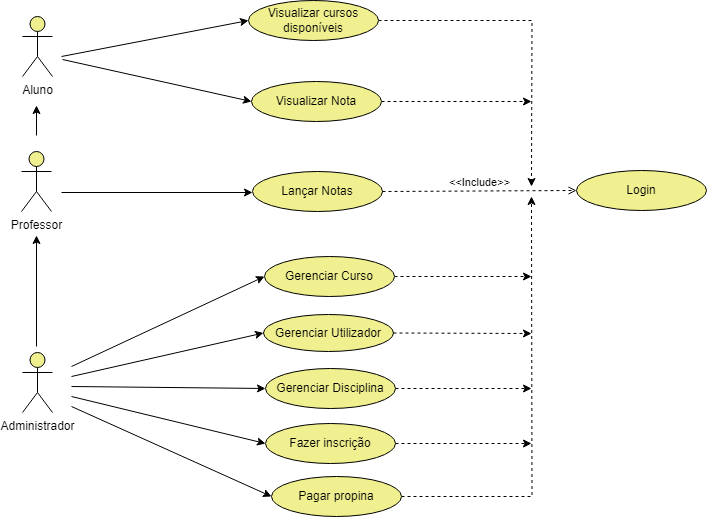

The diagram above was exported from draw.io. Its source (the exported page's mxGraphModel, read from the mxfile embedded in the PNG):
<mxGraphModel dx="880" dy="472" grid="1" gridSize="10" guides="1" tooltips="1" connect="1" arrows="1" fold="1" page="1" pageScale="1" pageWidth="827" pageHeight="1169" math="0" shadow="0">
  <root>
    <mxCell id="0" />
    <mxCell id="1" parent="0" />
    <mxCell id="xGvze0FJQikNJpH1o15m-1" value="Administrador" style="shape=umlActor;verticalLabelPosition=bottom;verticalAlign=top;html=1;outlineConnect=0;fillColor=#F0F090;" parent="1" vertex="1">
      <mxGeometry x="41" y="376" width="30" height="60" as="geometry" />
    </mxCell>
    <mxCell id="xGvze0FJQikNJpH1o15m-2" value="Professor" style="shape=umlActor;verticalLabelPosition=bottom;verticalAlign=top;html=1;outlineConnect=0;fillColor=#F0F090;" parent="1" vertex="1">
      <mxGeometry x="40" y="175" width="30" height="60" as="geometry" />
    </mxCell>
    <mxCell id="xGvze0FJQikNJpH1o15m-3" value="Aluno" style="shape=umlActor;verticalLabelPosition=bottom;verticalAlign=top;html=1;outlineConnect=0;fillColor=#F0F090;" parent="1" vertex="1">
      <mxGeometry x="41" y="40" width="30" height="60" as="geometry" />
    </mxCell>
    <mxCell id="xGvze0FJQikNJpH1o15m-5" value="Gerenciar Utilizador" style="ellipse;whiteSpace=wrap;html=1;fillColor=#F0F090;" parent="1" vertex="1">
      <mxGeometry x="282" y="338" width="130" height="37" as="geometry" />
    </mxCell>
    <mxCell id="xGvze0FJQikNJpH1o15m-6" value="Lançar Notas" style="ellipse;whiteSpace=wrap;html=1;fillColor=#F0F090;" parent="1" vertex="1">
      <mxGeometry x="271" y="195" width="130" height="40" as="geometry" />
    </mxCell>
    <mxCell id="9cDAH4corpEMbdMxEfLE-10" style="edgeStyle=orthogonalEdgeStyle;rounded=0;orthogonalLoop=1;jettySize=auto;html=1;exitX=1;exitY=0.5;exitDx=0;exitDy=0;dashed=1;" parent="1" source="xGvze0FJQikNJpH1o15m-9" edge="1">
      <mxGeometry relative="1" as="geometry">
        <mxPoint x="550" y="125" as="targetPoint" />
      </mxGeometry>
    </mxCell>
    <mxCell id="xGvze0FJQikNJpH1o15m-9" value="Visualizar Nota" style="ellipse;whiteSpace=wrap;html=1;fillColor=#F0F090;" parent="1" vertex="1">
      <mxGeometry x="270" y="105" width="130" height="40" as="geometry" />
    </mxCell>
    <mxCell id="9cDAH4corpEMbdMxEfLE-11" style="edgeStyle=orthogonalEdgeStyle;rounded=0;orthogonalLoop=1;jettySize=auto;html=1;exitX=1;exitY=0.5;exitDx=0;exitDy=0;dashed=1;" parent="1" source="xGvze0FJQikNJpH1o15m-21" edge="1">
      <mxGeometry relative="1" as="geometry">
        <mxPoint x="550" y="300" as="targetPoint" />
      </mxGeometry>
    </mxCell>
    <mxCell id="xGvze0FJQikNJpH1o15m-21" value="Gerenciar Curso" style="ellipse;whiteSpace=wrap;html=1;fillColor=#F0F090;" parent="1" vertex="1">
      <mxGeometry x="283" y="280" width="130" height="40" as="geometry" />
    </mxCell>
    <mxCell id="9cDAH4corpEMbdMxEfLE-14" style="edgeStyle=orthogonalEdgeStyle;rounded=0;orthogonalLoop=1;jettySize=auto;html=1;exitX=1;exitY=0.5;exitDx=0;exitDy=0;dashed=1;" parent="1" source="xGvze0FJQikNJpH1o15m-22" edge="1">
      <mxGeometry relative="1" as="geometry">
        <mxPoint x="550" y="412" as="targetPoint" />
      </mxGeometry>
    </mxCell>
    <mxCell id="xGvze0FJQikNJpH1o15m-22" value="Gerenciar Disciplina" style="ellipse;whiteSpace=wrap;html=1;fillColor=#F0F090;" parent="1" vertex="1">
      <mxGeometry x="284" y="392" width="130" height="40" as="geometry" />
    </mxCell>
    <mxCell id="xGvze0FJQikNJpH1o15m-23" value="" style="edgeStyle=none;orthogonalLoop=1;jettySize=auto;html=1;rounded=0;entryX=0;entryY=0.5;entryDx=0;entryDy=0;" parent="1" target="xGvze0FJQikNJpH1o15m-21" edge="1">
      <mxGeometry width="80" relative="1" as="geometry">
        <mxPoint x="90" y="390" as="sourcePoint" />
        <mxPoint x="181" y="336" as="targetPoint" />
        <Array as="points" />
      </mxGeometry>
    </mxCell>
    <mxCell id="xGvze0FJQikNJpH1o15m-24" value="" style="edgeStyle=none;orthogonalLoop=1;jettySize=auto;html=1;rounded=0;entryX=0;entryY=0.5;entryDx=0;entryDy=0;" parent="1" target="xGvze0FJQikNJpH1o15m-5" edge="1">
      <mxGeometry width="80" relative="1" as="geometry">
        <mxPoint x="90" y="400" as="sourcePoint" />
        <mxPoint x="211" y="336" as="targetPoint" />
        <Array as="points" />
      </mxGeometry>
    </mxCell>
    <mxCell id="xGvze0FJQikNJpH1o15m-25" value="" style="edgeStyle=none;orthogonalLoop=1;jettySize=auto;html=1;rounded=0;entryX=0;entryY=0.5;entryDx=0;entryDy=0;" parent="1" target="xGvze0FJQikNJpH1o15m-22" edge="1">
      <mxGeometry width="80" relative="1" as="geometry">
        <mxPoint x="90" y="410" as="sourcePoint" />
        <mxPoint x="251" y="366" as="targetPoint" />
        <Array as="points" />
      </mxGeometry>
    </mxCell>
    <mxCell id="xGvze0FJQikNJpH1o15m-26" value="" style="edgeStyle=none;orthogonalLoop=1;jettySize=auto;html=1;rounded=0;entryX=0;entryY=0.5;entryDx=0;entryDy=0;" parent="1" edge="1">
      <mxGeometry width="80" relative="1" as="geometry">
        <mxPoint x="80" y="216" as="sourcePoint" />
        <mxPoint x="271" y="216" as="targetPoint" />
        <Array as="points" />
      </mxGeometry>
    </mxCell>
    <mxCell id="xGvze0FJQikNJpH1o15m-27" value="" style="edgeStyle=none;orthogonalLoop=1;jettySize=auto;html=1;rounded=0;entryX=0;entryY=0.5;entryDx=0;entryDy=0;" parent="1" target="xGvze0FJQikNJpH1o15m-9" edge="1">
      <mxGeometry width="80" relative="1" as="geometry">
        <mxPoint x="81" y="83" as="sourcePoint" />
        <mxPoint x="251" y="83" as="targetPoint" />
        <Array as="points" />
      </mxGeometry>
    </mxCell>
    <mxCell id="xGvze0FJQikNJpH1o15m-30" value="" style="edgeStyle=none;orthogonalLoop=1;jettySize=auto;html=1;rounded=0;" parent="1" edge="1">
      <mxGeometry width="80" relative="1" as="geometry">
        <mxPoint x="55" y="159" as="sourcePoint" />
        <mxPoint x="55" y="129" as="targetPoint" />
        <Array as="points" />
      </mxGeometry>
    </mxCell>
    <mxCell id="xGvze0FJQikNJpH1o15m-31" value="" style="edgeStyle=none;orthogonalLoop=1;jettySize=auto;html=1;rounded=0;" parent="1" edge="1">
      <mxGeometry width="80" relative="1" as="geometry">
        <mxPoint x="55" y="370" as="sourcePoint" />
        <mxPoint x="55" y="259" as="targetPoint" />
        <Array as="points" />
      </mxGeometry>
    </mxCell>
    <mxCell id="6iIWEqgS7jRBykpSwX1P-1" value="Login" style="ellipse;whiteSpace=wrap;html=1;fillColor=#F0F090;" parent="1" vertex="1">
      <mxGeometry x="595" y="194" width="130" height="40" as="geometry" />
    </mxCell>
    <mxCell id="6iIWEqgS7jRBykpSwX1P-4" value="&amp;lt;&amp;lt;Include&amp;gt;&amp;gt;" style="html=1;verticalAlign=bottom;labelBackgroundColor=none;endArrow=open;endFill=0;dashed=1;rounded=0;exitX=1;exitY=0.5;exitDx=0;exitDy=0;entryX=0;entryY=0.5;entryDx=0;entryDy=0;" parent="1" source="xGvze0FJQikNJpH1o15m-6" target="6iIWEqgS7jRBykpSwX1P-1" edge="1">
      <mxGeometry width="160" relative="1" as="geometry">
        <mxPoint x="481" y="93" as="sourcePoint" />
        <mxPoint x="635" y="230" as="targetPoint" />
      </mxGeometry>
    </mxCell>
    <mxCell id="9cDAH4corpEMbdMxEfLE-9" style="edgeStyle=orthogonalEdgeStyle;rounded=0;orthogonalLoop=1;jettySize=auto;html=1;exitX=1;exitY=0.5;exitDx=0;exitDy=0;dashed=1;" parent="1" source="9cDAH4corpEMbdMxEfLE-1" edge="1">
      <mxGeometry relative="1" as="geometry">
        <mxPoint x="550" y="210" as="targetPoint" />
      </mxGeometry>
    </mxCell>
    <mxCell id="9cDAH4corpEMbdMxEfLE-1" value="Visualizar cursos&lt;br&gt;disponíveis" style="ellipse;whiteSpace=wrap;html=1;fillColor=#F0F090;" parent="1" vertex="1">
      <mxGeometry x="267" y="24" width="130" height="40" as="geometry" />
    </mxCell>
    <mxCell id="9cDAH4corpEMbdMxEfLE-13" style="edgeStyle=orthogonalEdgeStyle;rounded=0;orthogonalLoop=1;jettySize=auto;html=1;exitX=1;exitY=0.5;exitDx=0;exitDy=0;dashed=1;" parent="1" source="9cDAH4corpEMbdMxEfLE-2" edge="1">
      <mxGeometry relative="1" as="geometry">
        <mxPoint x="550" y="467" as="targetPoint" />
      </mxGeometry>
    </mxCell>
    <mxCell id="9cDAH4corpEMbdMxEfLE-2" value="Fazer inscrição" style="ellipse;whiteSpace=wrap;html=1;fillColor=#F0F090;" parent="1" vertex="1">
      <mxGeometry x="284" y="447" width="130" height="40" as="geometry" />
    </mxCell>
    <mxCell id="9cDAH4corpEMbdMxEfLE-3" value="" style="edgeStyle=none;orthogonalLoop=1;jettySize=auto;html=1;rounded=0;entryX=0;entryY=0.5;entryDx=0;entryDy=0;" parent="1" target="9cDAH4corpEMbdMxEfLE-1" edge="1">
      <mxGeometry width="80" relative="1" as="geometry">
        <mxPoint x="80" y="80" as="sourcePoint" />
        <mxPoint x="220" y="60" as="targetPoint" />
        <Array as="points" />
      </mxGeometry>
    </mxCell>
    <mxCell id="9cDAH4corpEMbdMxEfLE-8" style="edgeStyle=orthogonalEdgeStyle;rounded=0;orthogonalLoop=1;jettySize=auto;html=1;exitX=1;exitY=0.5;exitDx=0;exitDy=0;dashed=1;" parent="1" source="9cDAH4corpEMbdMxEfLE-4" edge="1">
      <mxGeometry relative="1" as="geometry">
        <mxPoint x="550" y="220" as="targetPoint" />
      </mxGeometry>
    </mxCell>
    <mxCell id="9cDAH4corpEMbdMxEfLE-4" value="Pagar propina" style="ellipse;whiteSpace=wrap;html=1;fillColor=#F0F090;" parent="1" vertex="1">
      <mxGeometry x="290" y="500" width="130" height="40" as="geometry" />
    </mxCell>
    <mxCell id="9cDAH4corpEMbdMxEfLE-5" value="" style="edgeStyle=none;orthogonalLoop=1;jettySize=auto;html=1;rounded=0;entryX=0;entryY=0.5;entryDx=0;entryDy=0;" parent="1" target="9cDAH4corpEMbdMxEfLE-2" edge="1">
      <mxGeometry width="80" relative="1" as="geometry">
        <mxPoint x="90" y="420" as="sourcePoint" />
        <mxPoint x="180" y="430" as="targetPoint" />
        <Array as="points" />
      </mxGeometry>
    </mxCell>
    <mxCell id="9cDAH4corpEMbdMxEfLE-6" value="" style="edgeStyle=none;orthogonalLoop=1;jettySize=auto;html=1;rounded=0;entryX=0;entryY=0.5;entryDx=0;entryDy=0;" parent="1" target="9cDAH4corpEMbdMxEfLE-4" edge="1">
      <mxGeometry width="80" relative="1" as="geometry">
        <mxPoint x="90" y="430" as="sourcePoint" />
        <mxPoint x="280" y="480" as="targetPoint" />
        <Array as="points" />
      </mxGeometry>
    </mxCell>
    <mxCell id="9cDAH4corpEMbdMxEfLE-16" value="" style="edgeStyle=none;orthogonalLoop=1;jettySize=auto;html=1;rounded=0;exitX=1;exitY=0.5;exitDx=0;exitDy=0;dashed=1;" parent="1" source="xGvze0FJQikNJpH1o15m-5" edge="1">
      <mxGeometry width="80" relative="1" as="geometry">
        <mxPoint x="480" y="360" as="sourcePoint" />
        <mxPoint x="550" y="357" as="targetPoint" />
        <Array as="points" />
      </mxGeometry>
    </mxCell>
  </root>
</mxGraphModel>